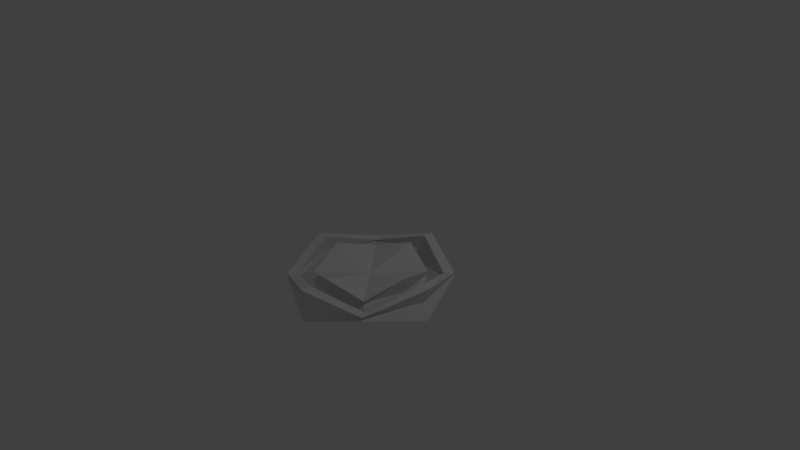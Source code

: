 # Source: Player_Node_v1.blend  (saved by Blender 2.78.0; exported with 4.5.12 LTS)
import bpy
from mathutils import Matrix  # noqa: F401  (used for matrix-valued properties, if any)

bpy.ops.wm.read_factory_settings(use_empty=True)
scene = bpy.context.scene
scene.name = 'Scene'

# ---- collections
col_collection_1 = bpy.data.collections.new('Collection 1'); scene.collection.children.link(col_collection_1)

# ---- world
world_world = bpy.data.worlds.new('World'); scene.world = world_world
world_world.color = (0.05088, 0.05088, 0.05088)
world_world.use_sun_shadow = False
world_world.sun_shadow_jitter_overblur = 0.0
world_world.cycles.sampling_method = 'MANUAL'

# ---- cameras
cam_camera = bpy.data.cameras.new('Camera')
cam_camera.clip_end = 100.0
cam_camera.lens = 35.0
cam_camera.sensor_width = 32.0
cam_camera.sensor_height = 18.0
cam_camera.ortho_scale = 7.314
cam_camera.dof.focus_distance = 0.0
cam_camera.dof.aperture_fstop = 128.0

# ---- lights
light_lamp = bpy.data.lights.new('Lamp', 'POINT')
light_lamp.transmission_factor = 0.0
light_lamp.cutoff_distance = 30.0
light_lamp.energy = 100.0
light_lamp.shadow_buffer_clip_start = 1.001
light_lamp.shadow_soft_size = 0.1
light_lamp.shadow_maximum_resolution = 0.006
light_lamp.use_absolute_resolution = True

# ---- meshes
me_cube_001 = bpy.data.meshes.new('Cube.001')
me_cube_001.from_pydata([(1.043, 0.01749, -0.315), (1.129, 0.01749, -0.09067), (0.9858, 0.01749, -0.09067), (1.031, 0.01749, -0.315), (0.9858, 0.01749, -0.5392), (1.129, 0.01749, -0.5392), (0.7388, 0.7511, -0.315), (0.8001, 0.8124, -0.2907), (0.6986, 0.7109, -0.2907), (0.7321, 0.739, -0.315), (0.6986, 0.7109, -0.3392), (0.8001, 0.8124, -0.3392), (0.005182, 1.055, -0.315), (0.005183, 1.142, -0.09067), (0.005182, 0.9981, -0.09067), (0.01061, 1.038, -0.315), (0.005182, 0.9981, -0.5392), (0.005183, 1.142, -0.5392), (-0.7284, 0.7511, -0.315), (-0.7897, 0.8124, -0.2907), (-0.6882, 0.7109, -0.2907), (-0.7109, 0.739, -0.315), (-0.6882, 0.7109, -0.3392), (-0.7897, 0.8124, -0.3392), (-1.032, 0.01749, -0.315), (-1.119, 0.01749, -0.09067), (-0.9755, 0.01749, -0.09067), (-1.01, 0.01749, -0.315), (-0.9755, 0.01749, -0.5392), (-1.119, 0.01749, -0.5392), (-0.7284, -0.7161, -0.315), (-0.7897, -0.7774, -0.2907), (-0.6882, -0.6759, -0.2907), (-0.7109, -0.704, -0.315), (-0.6882, -0.6759, -0.3392), (-0.7897, -0.7774, -0.3392), (0.005182, -1.02, -0.315), (0.005183, -1.107, -0.09067), (0.005182, -0.9632, -0.09067), (0.01061, -1.003, -0.315), (0.005182, -0.9632, -0.5392), (0.005183, -1.107, -0.5392), (0.7388, -0.7161, -0.315), (0.8001, -0.7774, -0.2907), (0.6986, -0.6759, -0.2907), (0.7321, -0.704, -0.315), (0.6986, -0.6759, -0.3392), (0.8001, -0.7774, -0.3392), (-0.5335, -0.5452, -0.3772), (-0.5335, -0.5452, -0.2624), (-0.5335, 0.5582, -0.3772), (-0.5335, 0.5582, -0.2624), (0.545, -0.5452, -0.3772), (0.545, -0.5452, -0.2624), (0.545, 0.5582, -0.3772), (0.545, 0.5582, -0.2624), (-0.7068, 0.00653, -0.5506), (-0.7068, 0.00653, -0.08905), (0.7183, 0.00653, -0.08905), (0.7183, 0.00653, -0.5506), (0.009767, 0.7316, -0.5506), (0.009768, 0.7316, -0.08905), (0.009768, -0.7185, -0.5506), (0.009767, -0.7185, -0.08905), (0.009768, 0.00653, -0.301), (0.009767, 0.00653, -0.2841), (-0.4861, -0.4968, -0.3198), (-0.4861, 0.5098, -0.3198), (0.4977, -0.4968, -0.3198), (0.4977, 0.5098, -0.3198), (0.6559, 0.00653, -0.3198), (-0.6442, 0.00653, -0.3198), (0.009503, -0.6549, -0.3198), (0.009503, 0.6679, -0.3198)], [], [(0, 6, 7, 1), (1, 7, 8, 2), (2, 8, 9, 3), (3, 9, 10, 4), (4, 10, 11, 5), (0, 5, 11, 6), (6, 12, 13, 7), (7, 13, 14, 8), (8, 14, 15, 9), (9, 15, 16, 10), (10, 16, 17, 11), (11, 17, 12, 6), (12, 18, 19, 13), (13, 19, 20, 14), (14, 20, 21, 15), (15, 21, 22, 16), (16, 22, 23, 17), (17, 23, 18, 12), (18, 24, 25, 19), (19, 25, 26, 20), (20, 26, 27, 21), (21, 27, 28, 22), (22, 28, 29, 23), (23, 29, 24, 18), (24, 30, 31, 25), (25, 31, 32, 26), (26, 32, 33, 27), (27, 33, 34, 28), (28, 34, 35, 29), (29, 35, 30, 24), (30, 36, 37, 31), (31, 37, 38, 32), (32, 38, 39, 33), (33, 39, 40, 34), (34, 40, 41, 35), (35, 41, 36, 30), (36, 42, 43, 37), (37, 43, 44, 38), (38, 44, 45, 39), (39, 45, 46, 40), (40, 46, 47, 41), (41, 47, 42, 36), (42, 0, 1, 43), (43, 1, 2, 44), (44, 2, 3, 45), (45, 3, 4, 46), (46, 4, 5, 47), (47, 5, 0, 42), (73, 60, 54, 69), (71, 56, 50, 67), (65, 51, 61), (70, 59, 52, 68), (64, 59, 54), (72, 62, 48, 66), (62, 52, 64), (69, 54, 59, 70), (63, 49, 65), (66, 48, 56, 71), (53, 65, 58), (48, 64, 56), (68, 52, 62, 72), (56, 64, 50), (58, 65, 55), (67, 50, 60, 73), (50, 64, 60), (64, 52, 59), (54, 60, 64), (64, 48, 62), (65, 53, 63), (51, 65, 57), (55, 65, 61), (65, 49, 57), (51, 67, 73, 61), (53, 68, 72, 63), (49, 66, 71, 57), (55, 69, 70, 58), (63, 72, 66, 49), (58, 70, 68, 53), (57, 71, 67, 51), (61, 73, 69, 55)])
_uv = me_cube_001.uv_layers.new(name='UVMap')
_uv.uv.foreach_set('vector', [0.0, 0.0, 1.0, 0.0, 1.0, 1.0, 0.0, 1.0, 0.0, 0.0, 1.0, 0.0, 1.0, 1.0, 0.0, 1.0, 0.0, 0.0, 1.0, 0.0, 1.0, 1.0, 0.0, 1.0, 0.0, 0.0, 1.0, 0.0, 1.0, 1.0, 0.0, 1.0, 0.0, 0.0, 1.0, 0.0, 1.0, 1.0, 0.0, 1.0, 0.0, 0.0, 1.0, 0.0, 1.0, 1.0, 0.0, 1.0, 0.0, 0.0, 1.0, 0.0, 1.0, 1.0, 0.0, 1.0, 0.0, 0.0, 1.0, 0.0, 1.0, 1.0, 0.0, 1.0, 0.0, 0.0, 1.0, 0.0, 1.0, 1.0, 0.0, 1.0, 0.0, 0.0, 1.0, 0.0, 1.0, 1.0, 0.0, 1.0, 0.0, 0.0, 1.0, 0.0, 1.0, 1.0, 0.0, 1.0, 0.0, 0.0, 1.0, 0.0, 1.0, 1.0, 0.0, 1.0, 0.0, 0.0, 1.0, 0.0, 1.0, 1.0, 0.0, 1.0, 0.0, 0.0, 1.0, 0.0, 1.0, 1.0, 0.0, 1.0, 0.0, 0.0, 1.0, 0.0, 1.0, 1.0, 0.0, 1.0, 0.0, 0.0, 1.0, 0.0, 1.0, 1.0, 0.0, 1.0, 0.0, 0.0, 1.0, 0.0, 1.0, 1.0, 0.0, 1.0, 0.0, 0.0, 1.0, 0.0, 1.0, 1.0, 0.0, 1.0, 0.0, 0.0, 1.0, 0.0, 1.0, 1.0, 0.0, 1.0, 0.0, 0.0, 1.0, 0.0, 1.0, 1.0, 0.0, 1.0, 0.0, 0.0, 1.0, 0.0, 1.0, 1.0, 0.0, 1.0, 0.0, 0.0, 1.0, 0.0, 1.0, 1.0, 0.0, 1.0, 0.0, 0.0, 1.0, 0.0, 1.0, 1.0, 0.0, 1.0, 0.0, 0.0, 1.0, 0.0, 1.0, 1.0, 0.0, 1.0, 0.0, 0.0, 1.0, 0.0, 1.0, 1.0, 0.0, 1.0, 0.0, 0.0, 1.0, 0.0, 1.0, 1.0, 0.0, 1.0, 0.0, 0.0, 1.0, 0.0, 1.0, 1.0, 0.0, 1.0, 0.0, 0.0, 1.0, 0.0, 1.0, 1.0, 0.0, 1.0, 0.0, 0.0, 1.0, 0.0, 1.0, 1.0, 0.0, 1.0, 0.0, 0.0, 1.0, 0.0, 1.0, 1.0, 0.0, 1.0, 0.0, 0.0, 1.0, 0.0, 1.0, 1.0, 0.0, 1.0, 0.0, 0.0, 1.0, 0.0, 1.0, 1.0, 0.0, 1.0, 0.0, 0.0, 1.0, 0.0, 1.0, 1.0, 0.0, 1.0, 0.0, 0.0, 1.0, 0.0, 1.0, 1.0, 0.0, 1.0, 0.0, 0.0, 1.0, 0.0, 1.0, 1.0, 0.0, 1.0, 0.0, 0.0, 1.0, 0.0, 1.0, 1.0, 0.0, 1.0, 0.0, 0.0, 1.0, 0.0, 1.0, 1.0, 0.0, 1.0, 0.0, 0.0, 1.0, 0.0, 1.0, 1.0, 0.0, 1.0, 0.0, 0.0, 1.0, 0.0, 1.0, 1.0, 0.0, 1.0, 0.0, 0.0, 1.0, 0.0, 1.0, 1.0, 0.0, 1.0, 0.0, 0.0, 1.0, 0.0, 1.0, 1.0, 0.0, 1.0, 0.0, 0.0, 1.0, 0.0, 1.0, 1.0, 0.0, 1.0, 0.0, 0.0, 1.0, 0.0, 1.0, 1.0, 0.0, 1.0, 0.0, 0.0, 1.0, 0.0, 1.0, 1.0, 0.0, 1.0, 0.0, 0.0, 1.0, 0.0, 1.0, 1.0, 0.0, 1.0, 0.0, 0.0, 1.0, 0.0, 1.0, 1.0, 0.0, 1.0, 0.0, 0.0, 1.0, 0.0, 1.0, 1.0, 0.0, 1.0, 0.0, 0.0, 1.0, 0.0, 1.0, 1.0, 0.0, 1.0, 0.0, 0.0, 1.0, 0.0, 1.0, 1.0, 0.0, 1.0, 0.0, 0.0, 1.0, 0.0, 1.0, 1.0, 0.0, 1.0, 0.0, 0.0, 1.0, 0.0, 1.0, 1.0, 0.0, 0.0, 1.0, 0.0, 1.0, 1.0, 0.0, 1.0, 0.0, 0.0, 1.0, 0.0, 1.0, 1.0, 0.0, 0.0, 1.0, 0.0, 1.0, 1.0, 0.0, 1.0, 0.0, 0.0, 1.0, 0.0, 1.0, 1.0, 0.0, 0.0, 1.0, 0.0, 1.0, 1.0, 0.0, 1.0, 0.0, 0.0, 1.0, 0.0, 1.0, 1.0, 0.0, 0.0, 1.0, 0.0, 1.0, 1.0, 0.0, 1.0, 0.0, 0.0, 1.0, 0.0, 1.0, 1.0, 0.0, 0.0, 1.0, 0.0, 1.0, 1.0, 0.0, 0.0, 1.0, 0.0, 1.0, 1.0, 0.0, 1.0, 0.0, 0.0, 1.0, 0.0, 1.0, 1.0, 0.0, 0.0, 1.0, 0.0, 1.0, 1.0, 0.0, 0.0, 1.0, 0.0, 1.0, 1.0, 0.0, 1.0, 0.0, 0.0, 1.0, 0.0, 1.0, 1.0, 0.0, 0.0, 1.0, 0.0, 1.0, 1.0, 0.0, 0.0, 1.0, 0.0, 1.0, 1.0, 0.0, 0.0, 1.0, 0.0, 1.0, 1.0, 0.0, 0.0, 1.0, 0.0, 1.0, 1.0, 0.0, 0.0, 1.0, 0.0, 1.0, 1.0, 0.0, 0.0, 1.0, 0.0, 1.0, 1.0, 0.0, 0.0, 1.0, 0.0, 1.0, 1.0, 0.0, 0.0, 1.0, 0.0, 1.0, 1.0, 0.0, 1.0, 0.0, 0.0, 1.0, 0.0, 1.0, 1.0, 0.0, 1.0, 0.0, 0.0, 1.0, 0.0, 1.0, 1.0, 0.0, 1.0, 0.0, 0.0, 1.0, 0.0, 1.0, 1.0, 0.0, 1.0, 0.0, 0.0, 1.0, 0.0, 1.0, 1.0, 0.0, 1.0, 0.0, 0.0, 1.0, 0.0, 1.0, 1.0, 0.0, 1.0, 0.0, 0.0, 1.0, 0.0, 1.0, 1.0, 0.0, 1.0, 0.0, 0.0, 1.0, 0.0, 1.0, 1.0, 0.0, 1.0])
me_cube_001.use_remesh_preserve_volume = False
me_cube_001.use_remesh_preserve_attributes = False
me_cube_001.use_mirror_vertex_groups = False
me_cube_001.update()

# ---- objects
ob_cube = bpy.data.objects.new('Cube', me_cube_001)
ob_lamp = bpy.data.objects.new('Lamp', light_lamp)
ob_camera = bpy.data.objects.new('Camera', cam_camera)

# ---- transforms, parenting, visibility, modifiers, constraints
ob_cube.location = (0.0, 0.0, 0.0)
ob_cube.scale = (0.9336, 1.0, 1.0)
ob_cube.lineart.crease_threshold = 0.0
ob_lamp.location = (4.076, 1.005, 5.904)
ob_lamp.rotation_euler = (0.6503, 0.05522, 1.866)
ob_lamp.lock_rotations_4d = False
ob_lamp.empty_display_type = 'ARROWS'
ob_lamp.color = (0.0, 0.0, 0.0, 0.0)
ob_lamp.lineart.crease_threshold = 0.0
ob_camera.location = (7.481, -6.508, 5.344)
ob_camera.rotation_euler = (1.109, 0.0, 0.8149)
ob_camera.lock_rotations_4d = False
ob_camera.empty_display_type = 'ARROWS'
ob_camera.color = (0.0, 0.0, 0.0, 0.0)
ob_camera.display_type = 'WIRE'
ob_camera.lineart.crease_threshold = 0.0

# ---- collection membership
col_collection_1.objects.link(ob_cube)
col_collection_1.objects.link(ob_lamp)
col_collection_1.objects.link(ob_camera)

# ---- scene / render settings (as saved in the file)
scene.camera = ob_camera
scene.frame_start = 1; scene.frame_end = 250; scene.frame_set(1)
scene.render.engine = 'BLENDER_EEVEE_NEXT'
scene.render.resolution_percentage = 50
scene.render.dither_intensity = 0.0
scene.cycles.use_denoising = False
scene.cycles.samples = 128
scene.cycles.sampling_pattern = 'TABULATED_SOBOL'
scene.cycles.light_sampling_threshold = 0.0
scene.cycles.use_adaptive_sampling = False
scene.cycles.use_light_tree = False
scene.cycles.blur_glossy = 0.0
scene.cycles.sample_clamp_indirect = 0.0
scene.view_settings.view_transform = 'Standard'
bpy.context.view_layer.update()
